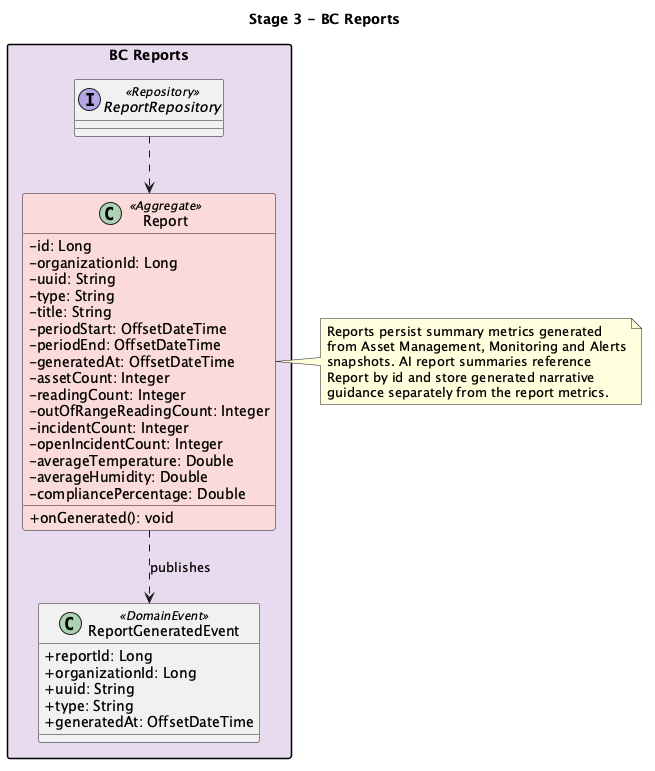

The diagram above was rendered by PlantUML. Its source (embedded in the PNG):
@startuml

title Stage 3 - BC Reports

skinparam classAttributeIconSize 0
skinparam nodesep 45
skinparam ranksep 55
skinparam packageStyle rectangle
skinparam shadowing false

package "BC Reports" #E8DAEF {

  class Report <<Aggregate>> #FADBD8 {
    - id: Long
    - organizationId: Long
    - uuid: String
    - type: String
    - title: String
    - periodStart: OffsetDateTime
    - periodEnd: OffsetDateTime
    - generatedAt: OffsetDateTime
    - assetCount: Integer
    - readingCount: Integer
    - outOfRangeReadingCount: Integer
    - incidentCount: Integer
    - openIncidentCount: Integer
    - averageTemperature: Double
    - averageHumidity: Double
    - compliancePercentage: Double
    + onGenerated(): void
  }

  class ReportGeneratedEvent <<DomainEvent>> {
    + reportId: Long
    + organizationId: Long
    + uuid: String
    + type: String
    + generatedAt: OffsetDateTime
  }

  interface ReportRepository <<Repository>>

  ReportRepository ..> Report
  Report ..> ReportGeneratedEvent : publishes
}

note right of Report
  Reports persist summary metrics generated
  from Asset Management, Monitoring and Alerts
  snapshots. AI report summaries reference
  Report by id and store generated narrative
  guidance separately from the report metrics.
end note

@enduml